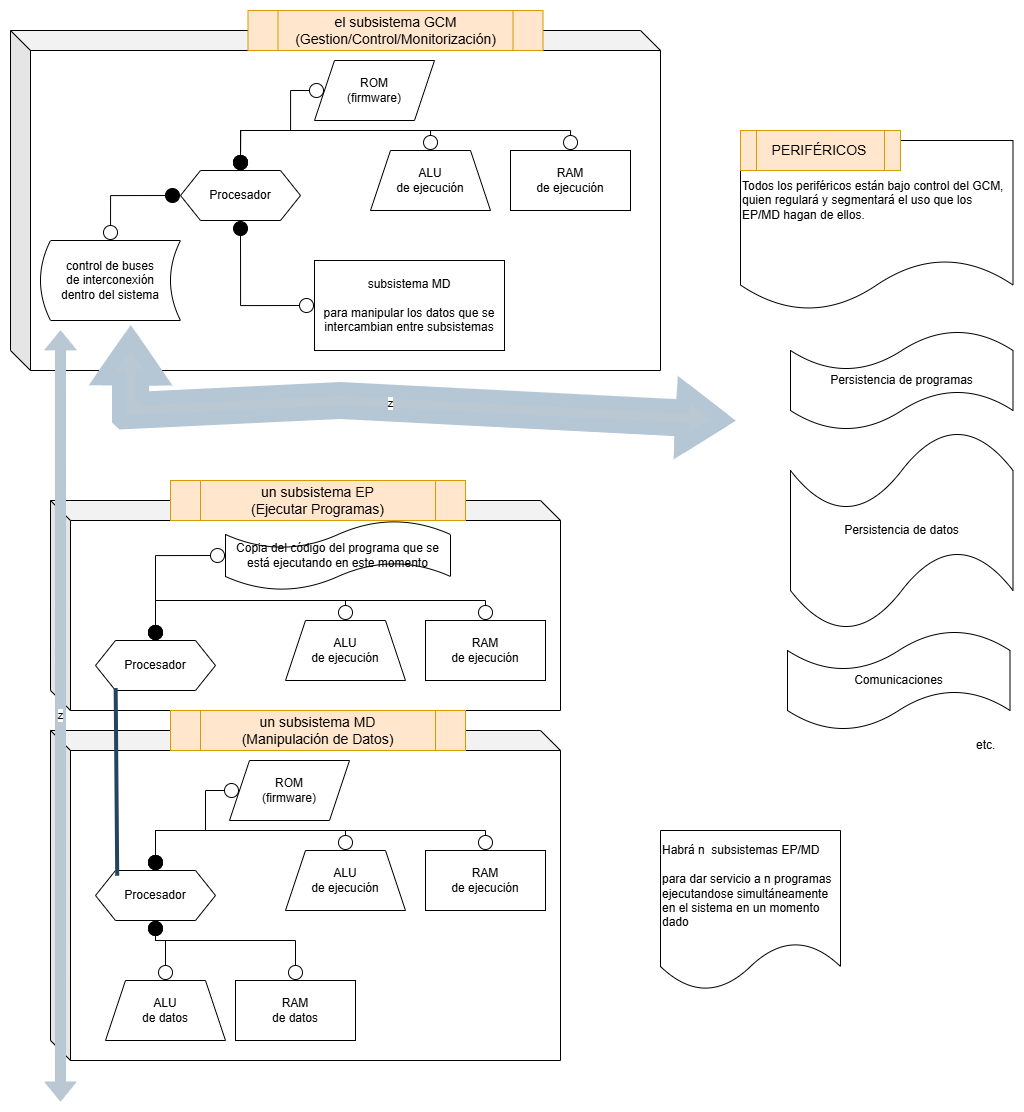

The diagram above was exported from draw.io. Its source (the exported page's mxGraphModel, read from the mxfile embedded in the PNG):
<mxGraphModel dx="1591" dy="1114" grid="1" gridSize="10" guides="1" tooltips="1" connect="1" arrows="1" fold="1" page="1" pageScale="1" pageWidth="827" pageHeight="1169" math="0" shadow="0">
  <root>
    <mxCell id="0" />
    <mxCell id="1" parent="0" />
    <mxCell id="OKO-OGAJtroFvt3nWoJj-1" parent="1" style="shape=cube;whiteSpace=wrap;html=1;boundedLbl=1;backgroundOutline=1;darkOpacity=0.05;darkOpacity2=0.1;" value="" vertex="1">
      <mxGeometry height="340" width="650" x="50" y="70" as="geometry" />
    </mxCell>
    <mxCell id="OKO-OGAJtroFvt3nWoJj-2" parent="1" style="shape=hexagon;perimeter=hexagonPerimeter2;whiteSpace=wrap;html=1;fixedSize=1;" value="Procesador" vertex="1">
      <mxGeometry height="50" width="120" x="220" y="210" as="geometry" />
    </mxCell>
    <mxCell id="OKO-OGAJtroFvt3nWoJj-3" parent="1" style="shape=trapezoid;perimeter=trapezoidPerimeter;whiteSpace=wrap;html=1;fixedSize=1;" value="ALU&lt;br&gt;de ejecución" vertex="1">
      <mxGeometry height="60" width="120" x="410" y="190" as="geometry" />
    </mxCell>
    <mxCell id="OKO-OGAJtroFvt3nWoJj-5" parent="1" style="shape=parallelogram;perimeter=parallelogramPerimeter;whiteSpace=wrap;html=1;fixedSize=1;" value="ROM&lt;br&gt;(firmware)" vertex="1">
      <mxGeometry height="60" width="120" x="354" y="100" as="geometry" />
    </mxCell>
    <mxCell id="OKO-OGAJtroFvt3nWoJj-6" parent="1" style="rounded=0;whiteSpace=wrap;html=1;" value="RAM&lt;br&gt;de ejecución" vertex="1">
      <mxGeometry height="60" width="120" x="550" y="190" as="geometry" />
    </mxCell>
    <mxCell id="OKO-OGAJtroFvt3nWoJj-7" parent="1" style="rounded=0;whiteSpace=wrap;html=1;" value="subsistema MD&lt;br&gt;&lt;br&gt;para manipular los datos que se intercambian entre subsistemas" vertex="1">
      <mxGeometry height="90" width="190" x="354" y="300" as="geometry" />
    </mxCell>
    <mxCell id="OKO-OGAJtroFvt3nWoJj-10" edge="1" parent="1" source="OKO-OGAJtroFvt3nWoJj-2" style="edgeStyle=orthogonalEdgeStyle;rounded=0;orthogonalLoop=1;jettySize=auto;html=1;exitX=0.5;exitY=1;exitDx=0;exitDy=0;shape=wire;dashed=1;endArrow=circle;endFill=0;startArrow=circle;startFill=1;entryX=0;entryY=0.5;entryDx=0;entryDy=0;" target="OKO-OGAJtroFvt3nWoJj-7">
      <mxGeometry relative="1" as="geometry">
        <mxPoint x="290" y="270" as="sourcePoint" />
        <mxPoint x="300" y="390" as="targetPoint" />
      </mxGeometry>
    </mxCell>
    <mxCell id="OKO-OGAJtroFvt3nWoJj-11" edge="1" parent="1" source="OKO-OGAJtroFvt3nWoJj-2" style="edgeStyle=orthogonalEdgeStyle;rounded=0;orthogonalLoop=1;jettySize=auto;html=1;exitX=0.5;exitY=0;exitDx=0;exitDy=0;shape=wire;dashed=1;endArrow=circle;endFill=0;startArrow=circle;startFill=1;entryX=0;entryY=0.5;entryDx=0;entryDy=0;" target="OKO-OGAJtroFvt3nWoJj-5">
      <mxGeometry relative="1" as="geometry">
        <Array as="points">
          <mxPoint x="280" y="170" />
          <mxPoint x="330" y="170" />
          <mxPoint x="330" y="130" />
        </Array>
        <mxPoint x="530" y="340" as="sourcePoint" />
        <mxPoint x="670" y="460" as="targetPoint" />
      </mxGeometry>
    </mxCell>
    <mxCell id="OKO-OGAJtroFvt3nWoJj-13" edge="1" parent="1" source="OKO-OGAJtroFvt3nWoJj-2" style="edgeStyle=orthogonalEdgeStyle;rounded=0;orthogonalLoop=1;jettySize=auto;html=1;exitX=0.5;exitY=0;exitDx=0;exitDy=0;shape=wire;dashed=1;endArrow=circle;endFill=0;startArrow=circle;startFill=1;entryX=0.5;entryY=0;entryDx=0;entryDy=0;" target="OKO-OGAJtroFvt3nWoJj-3">
      <mxGeometry relative="1" as="geometry">
        <mxPoint x="330" y="240" as="sourcePoint" />
        <mxPoint x="414" y="160" as="targetPoint" />
      </mxGeometry>
    </mxCell>
    <mxCell id="OKO-OGAJtroFvt3nWoJj-14" edge="1" parent="1" source="OKO-OGAJtroFvt3nWoJj-2" style="edgeStyle=orthogonalEdgeStyle;rounded=0;orthogonalLoop=1;jettySize=auto;html=1;exitX=0.5;exitY=0;exitDx=0;exitDy=0;shape=wire;dashed=1;endArrow=circle;endFill=0;startArrow=circle;startFill=1;entryX=0.5;entryY=0;entryDx=0;entryDy=0;" target="OKO-OGAJtroFvt3nWoJj-6">
      <mxGeometry relative="1" as="geometry">
        <mxPoint x="330" y="220" as="sourcePoint" />
        <mxPoint x="520" y="200" as="targetPoint" />
      </mxGeometry>
    </mxCell>
    <mxCell id="OKO-OGAJtroFvt3nWoJj-15" parent="1" style="shape=cube;whiteSpace=wrap;html=1;boundedLbl=1;backgroundOutline=1;darkOpacity=0.05;darkOpacity2=0.1;" value="" vertex="1">
      <mxGeometry height="210" width="510" x="90" y="540" as="geometry" />
    </mxCell>
    <mxCell id="OKO-OGAJtroFvt3nWoJj-17" parent="1" style="shape=hexagon;perimeter=hexagonPerimeter2;whiteSpace=wrap;html=1;fixedSize=1;" value="Procesador" vertex="1">
      <mxGeometry height="50" width="120" x="135" y="680" as="geometry" />
    </mxCell>
    <mxCell id="OKO-OGAJtroFvt3nWoJj-18" parent="1" style="shape=trapezoid;perimeter=trapezoidPerimeter;whiteSpace=wrap;html=1;fixedSize=1;" value="ALU&lt;br&gt;de ejecución" vertex="1">
      <mxGeometry height="60" width="120" x="325" y="660" as="geometry" />
    </mxCell>
    <mxCell id="OKO-OGAJtroFvt3nWoJj-21" parent="1" style="rounded=0;whiteSpace=wrap;html=1;" value="RAM&lt;br&gt;de ejecución" vertex="1">
      <mxGeometry height="60" width="120" x="465" y="660" as="geometry" />
    </mxCell>
    <mxCell id="OKO-OGAJtroFvt3nWoJj-24" edge="1" parent="1" source="OKO-OGAJtroFvt3nWoJj-17" style="edgeStyle=orthogonalEdgeStyle;rounded=0;orthogonalLoop=1;jettySize=auto;html=1;exitX=0.5;exitY=0;exitDx=0;exitDy=0;shape=wire;dashed=1;endArrow=circle;endFill=0;startArrow=circle;startFill=1;entryX=0;entryY=0.5;entryDx=0;entryDy=0;entryPerimeter=0;" target="QD2tXLui_101XCN5B_Aj-3">
      <mxGeometry relative="1" as="geometry">
        <mxPoint x="445" y="810" as="sourcePoint" />
        <mxPoint x="279" y="600.0000000000002" as="targetPoint" />
      </mxGeometry>
    </mxCell>
    <mxCell id="OKO-OGAJtroFvt3nWoJj-25" edge="1" parent="1" source="OKO-OGAJtroFvt3nWoJj-17" style="edgeStyle=orthogonalEdgeStyle;rounded=0;orthogonalLoop=1;jettySize=auto;html=1;exitX=0.5;exitY=0;exitDx=0;exitDy=0;shape=wire;dashed=1;endArrow=circle;endFill=0;startArrow=circle;startFill=1;entryX=0.5;entryY=0;entryDx=0;entryDy=0;" target="OKO-OGAJtroFvt3nWoJj-18">
      <mxGeometry relative="1" as="geometry">
        <mxPoint x="245" y="710" as="sourcePoint" />
        <mxPoint x="329" y="630" as="targetPoint" />
      </mxGeometry>
    </mxCell>
    <mxCell id="OKO-OGAJtroFvt3nWoJj-26" edge="1" parent="1" source="OKO-OGAJtroFvt3nWoJj-17" style="edgeStyle=orthogonalEdgeStyle;rounded=0;orthogonalLoop=1;jettySize=auto;html=1;exitX=0.5;exitY=0;exitDx=0;exitDy=0;shape=wire;dashed=1;endArrow=circle;endFill=0;startArrow=circle;startFill=1;entryX=0.5;entryY=0;entryDx=0;entryDy=0;" target="OKO-OGAJtroFvt3nWoJj-21">
      <mxGeometry relative="1" as="geometry">
        <mxPoint x="245" y="690" as="sourcePoint" />
        <mxPoint x="435" y="670" as="targetPoint" />
      </mxGeometry>
    </mxCell>
    <mxCell id="OKO-OGAJtroFvt3nWoJj-28" parent="1" style="shape=process;whiteSpace=wrap;html=1;backgroundOutline=1;fillColor=#ffe6cc;strokeColor=#d79b00;fontSize=14;" value="el subsistema GCM&lt;br&gt;(Gestion/Control/Monitorización)" vertex="1">
      <mxGeometry height="40" width="295" x="287.5" y="50" as="geometry" />
    </mxCell>
    <mxCell id="OKO-OGAJtroFvt3nWoJj-29" parent="1" style="shape=process;whiteSpace=wrap;html=1;backgroundOutline=1;fillColor=#ffe6cc;strokeColor=#d79b00;fontSize=14;" value="un subsistema EP&lt;br&gt;(Ejecutar Programas)" vertex="1">
      <mxGeometry height="40" width="295" x="210" y="520" as="geometry" />
    </mxCell>
    <mxCell id="OKO-OGAJtroFvt3nWoJj-32" parent="1" style="shape=dataStorage;whiteSpace=wrap;html=1;fixedSize=1;size=10;" value="control de buses&lt;br&gt;de interconexión&lt;br&gt;dentro del sistema" vertex="1">
      <mxGeometry height="80" width="140" x="80" y="280" as="geometry" />
    </mxCell>
    <mxCell id="OKO-OGAJtroFvt3nWoJj-33" edge="1" parent="1" source="OKO-OGAJtroFvt3nWoJj-2" style="edgeStyle=orthogonalEdgeStyle;rounded=0;orthogonalLoop=1;jettySize=auto;html=1;shape=wire;dashed=1;endArrow=circle;endFill=0;startArrow=circle;startFill=1;entryX=0.5;entryY=0;entryDx=0;entryDy=0;exitX=0;exitY=0.5;exitDx=0;exitDy=0;" target="OKO-OGAJtroFvt3nWoJj-32">
      <mxGeometry relative="1" as="geometry">
        <mxPoint x="270" y="310" as="sourcePoint" />
        <mxPoint x="344" y="395" as="targetPoint" />
      </mxGeometry>
    </mxCell>
    <mxCell id="OKO-OGAJtroFvt3nWoJj-34" parent="1" style="shape=cube;whiteSpace=wrap;html=1;boundedLbl=1;backgroundOutline=1;darkOpacity=0.05;darkOpacity2=0.1;" value="" vertex="1">
      <mxGeometry height="330" width="510" x="90" y="770" as="geometry" />
    </mxCell>
    <mxCell id="OKO-OGAJtroFvt3nWoJj-35" edge="1" parent="1" source="OKO-OGAJtroFvt3nWoJj-36" style="edgeStyle=orthogonalEdgeStyle;rounded=0;orthogonalLoop=1;jettySize=auto;html=1;exitX=0.5;exitY=1;exitDx=0;exitDy=0;entryX=0.5;entryY=0;entryDx=0;entryDy=0;shape=wire;dashed=1;endArrow=circle;endFill=0;startArrow=circle;startFill=1;" target="OKO-OGAJtroFvt3nWoJj-38">
      <mxGeometry relative="1" as="geometry">
        <Array as="points">
          <mxPoint x="195" y="980" />
          <mxPoint x="205" y="980" />
        </Array>
      </mxGeometry>
    </mxCell>
    <mxCell id="OKO-OGAJtroFvt3nWoJj-36" parent="1" style="shape=hexagon;perimeter=hexagonPerimeter2;whiteSpace=wrap;html=1;fixedSize=1;" value="Procesador" vertex="1">
      <mxGeometry height="50" width="120" x="135" y="910" as="geometry" />
    </mxCell>
    <mxCell id="OKO-OGAJtroFvt3nWoJj-37" parent="1" style="shape=trapezoid;perimeter=trapezoidPerimeter;whiteSpace=wrap;html=1;fixedSize=1;" value="ALU&lt;br&gt;de ejecución" vertex="1">
      <mxGeometry height="60" width="120" x="325" y="890" as="geometry" />
    </mxCell>
    <mxCell id="OKO-OGAJtroFvt3nWoJj-38" parent="1" style="shape=trapezoid;perimeter=trapezoidPerimeter;whiteSpace=wrap;html=1;fixedSize=1;" value="ALU&lt;br&gt;de datos" vertex="1">
      <mxGeometry height="60" width="120" x="145" y="1020" as="geometry" />
    </mxCell>
    <mxCell id="OKO-OGAJtroFvt3nWoJj-39" parent="1" style="shape=parallelogram;perimeter=parallelogramPerimeter;whiteSpace=wrap;html=1;fixedSize=1;" value="ROM&lt;br&gt;(firmware)" vertex="1">
      <mxGeometry height="60" width="120" x="269" y="800" as="geometry" />
    </mxCell>
    <mxCell id="OKO-OGAJtroFvt3nWoJj-40" parent="1" style="rounded=0;whiteSpace=wrap;html=1;" value="RAM&lt;br&gt;de ejecución" vertex="1">
      <mxGeometry height="60" width="120" x="465" y="890" as="geometry" />
    </mxCell>
    <mxCell id="OKO-OGAJtroFvt3nWoJj-41" parent="1" style="rounded=0;whiteSpace=wrap;html=1;" value="RAM&lt;br&gt;de datos" vertex="1">
      <mxGeometry height="60" width="120" x="275" y="1020" as="geometry" />
    </mxCell>
    <mxCell id="OKO-OGAJtroFvt3nWoJj-42" edge="1" parent="1" source="OKO-OGAJtroFvt3nWoJj-36" style="edgeStyle=orthogonalEdgeStyle;rounded=0;orthogonalLoop=1;jettySize=auto;html=1;exitX=0.5;exitY=1;exitDx=0;exitDy=0;shape=wire;dashed=1;endArrow=circle;endFill=0;startArrow=circle;startFill=1;" target="OKO-OGAJtroFvt3nWoJj-41">
      <mxGeometry relative="1" as="geometry">
        <Array as="points">
          <mxPoint x="195" y="980" />
          <mxPoint x="335" y="980" />
        </Array>
        <mxPoint x="205" y="970" as="sourcePoint" />
        <mxPoint x="215" y="1090" as="targetPoint" />
      </mxGeometry>
    </mxCell>
    <mxCell id="OKO-OGAJtroFvt3nWoJj-43" edge="1" parent="1" source="OKO-OGAJtroFvt3nWoJj-36" style="edgeStyle=orthogonalEdgeStyle;rounded=0;orthogonalLoop=1;jettySize=auto;html=1;exitX=0.5;exitY=0;exitDx=0;exitDy=0;shape=wire;dashed=1;endArrow=circle;endFill=0;startArrow=circle;startFill=1;entryX=0;entryY=0.5;entryDx=0;entryDy=0;" target="OKO-OGAJtroFvt3nWoJj-39">
      <mxGeometry relative="1" as="geometry">
        <Array as="points">
          <mxPoint x="195" y="870" />
          <mxPoint x="245" y="870" />
          <mxPoint x="245" y="830" />
        </Array>
        <mxPoint x="445" y="1040" as="sourcePoint" />
        <mxPoint x="585" y="1160" as="targetPoint" />
      </mxGeometry>
    </mxCell>
    <mxCell id="OKO-OGAJtroFvt3nWoJj-44" edge="1" parent="1" source="OKO-OGAJtroFvt3nWoJj-36" style="edgeStyle=orthogonalEdgeStyle;rounded=0;orthogonalLoop=1;jettySize=auto;html=1;exitX=0.5;exitY=0;exitDx=0;exitDy=0;shape=wire;dashed=1;endArrow=circle;endFill=0;startArrow=circle;startFill=1;entryX=0.5;entryY=0;entryDx=0;entryDy=0;" target="OKO-OGAJtroFvt3nWoJj-37">
      <mxGeometry relative="1" as="geometry">
        <mxPoint x="245" y="940" as="sourcePoint" />
        <mxPoint x="329" y="860" as="targetPoint" />
      </mxGeometry>
    </mxCell>
    <mxCell id="OKO-OGAJtroFvt3nWoJj-45" edge="1" parent="1" source="OKO-OGAJtroFvt3nWoJj-36" style="edgeStyle=orthogonalEdgeStyle;rounded=0;orthogonalLoop=1;jettySize=auto;html=1;exitX=0.5;exitY=0;exitDx=0;exitDy=0;shape=wire;dashed=1;endArrow=circle;endFill=0;startArrow=circle;startFill=1;entryX=0.5;entryY=0;entryDx=0;entryDy=0;" target="OKO-OGAJtroFvt3nWoJj-40">
      <mxGeometry relative="1" as="geometry">
        <mxPoint x="245" y="920" as="sourcePoint" />
        <mxPoint x="435" y="900" as="targetPoint" />
      </mxGeometry>
    </mxCell>
    <mxCell id="OKO-OGAJtroFvt3nWoJj-46" parent="1" style="shape=process;whiteSpace=wrap;html=1;backgroundOutline=1;fillColor=#ffe6cc;strokeColor=#d79b00;fontSize=14;" value="un subsistema MD&lt;br&gt;(Manipulación de Datos)" vertex="1">
      <mxGeometry height="40" width="295" x="210" y="750" as="geometry" />
    </mxCell>
    <mxCell id="OKO-OGAJtroFvt3nWoJj-47" parent="1" style="shape=document;whiteSpace=wrap;html=1;boundedLbl=1;align=left;" value="Habrá n&amp;nbsp; subsistemas EP/MD&lt;br&gt;&lt;br&gt;para dar servicio a n&amp;nbsp;programas ejecutandose simultáneamente en el sistema en un momento dado" vertex="1">
      <mxGeometry height="160" width="180" x="700" y="870" as="geometry" />
    </mxCell>
    <mxCell id="OKO-OGAJtroFvt3nWoJj-48" parent="1" style="shape=document;whiteSpace=wrap;html=1;boundedLbl=1;align=left;" value="Todos los periféricos están bajo control del GCM, quien regulará y segmentará el uso que los EP/MD hagan de ellos." vertex="1">
      <mxGeometry height="170" width="272.5" x="780" y="180" as="geometry" />
    </mxCell>
    <mxCell id="OKO-OGAJtroFvt3nWoJj-49" edge="1" parent="1" style="shape=flexArrow;endArrow=classic;startArrow=classic;html=1;rounded=0;entryX=0.077;entryY=0.882;entryDx=0;entryDy=0;fillColor=#bac8d3;strokeColor=light-dark(#b5c6d4, #a0bcd2);fillStyle=auto;entryPerimeter=0;" target="OKO-OGAJtroFvt3nWoJj-1" value="z">
      <mxGeometry height="100" relative="1" width="100" as="geometry">
        <mxPoint x="100" y="1141" as="sourcePoint" />
        <mxPoint x="200" y="420" as="targetPoint" />
      </mxGeometry>
    </mxCell>
    <mxCell id="QD2tXLui_101XCN5B_Aj-1" edge="1" parent="1" style="shape=flexArrow;endArrow=classic;startArrow=classic;html=1;rounded=0;entryX=0.185;entryY=0.882;entryDx=0;entryDy=0;fillColor=#bac8d3;strokeColor=light-dark(#b5c6d4, #a0bcd2);fillStyle=auto;entryPerimeter=0;startSize=9;endSize=9;strokeWidth=14;" target="OKO-OGAJtroFvt3nWoJj-1" value="z">
      <mxGeometry height="100" relative="1" width="100" as="geometry">
        <Array as="points">
          <mxPoint x="380" y="440" />
          <mxPoint x="170" y="450" />
        </Array>
        <mxPoint x="770" y="460" as="sourcePoint" />
        <mxPoint x="100" y="450" as="targetPoint" />
      </mxGeometry>
    </mxCell>
    <mxCell id="QD2tXLui_101XCN5B_Aj-2" parent="1" style="shape=process;whiteSpace=wrap;html=1;backgroundOutline=1;fillColor=#ffe6cc;strokeColor=#d79b00;fontSize=14;" value="PERIFÉRICOS" vertex="1">
      <mxGeometry height="40" width="160" x="780" y="170" as="geometry" />
    </mxCell>
    <mxCell id="QD2tXLui_101XCN5B_Aj-3" parent="1" style="shape=tape;whiteSpace=wrap;html=1;" value="Copia del código del programa que se está ejecutando en este momento" vertex="1">
      <mxGeometry height="70" width="225" x="265" y="560" as="geometry" />
    </mxCell>
    <mxCell id="QD2tXLui_101XCN5B_Aj-4" parent="1" style="shape=tape;whiteSpace=wrap;html=1;" value="Persistencia de datos" vertex="1">
      <mxGeometry height="200" width="222.5" x="830" y="470" as="geometry" />
    </mxCell>
    <mxCell id="QD2tXLui_101XCN5B_Aj-6" parent="1" style="shape=tape;whiteSpace=wrap;html=1;" value="Persistencia de programas" vertex="1">
      <mxGeometry height="100" width="222.5" x="830" y="370" as="geometry" />
    </mxCell>
    <mxCell id="QD2tXLui_101XCN5B_Aj-7" parent="1" style="shape=tape;whiteSpace=wrap;html=1;" value="Comunicaciones" vertex="1">
      <mxGeometry height="100" width="222.5" x="827" y="670" as="geometry" />
    </mxCell>
    <mxCell id="QD2tXLui_101XCN5B_Aj-8" parent="1" style="text;strokeColor=none;fillColor=none;align=left;verticalAlign=middle;spacingLeft=4;spacingRight=4;overflow=hidden;points=[[0,0.5],[1,0.5]];portConstraint=eastwest;rotatable=0;whiteSpace=wrap;html=1;" value="etc." vertex="1">
      <mxGeometry height="30" width="30.5" x="1010" y="770" as="geometry" />
    </mxCell>
    <mxCell id="QD2tXLui_101XCN5B_Aj-9" edge="1" parent="1" source="OKO-OGAJtroFvt3nWoJj-36" style="endArrow=none;html=1;rounded=0;exitX=0.181;exitY=0.105;exitDx=0;exitDy=0;exitPerimeter=0;entryX=0.168;entryY=0.951;entryDx=0;entryDy=0;entryPerimeter=0;strokeWidth=4;fillColor=#bac8d3;strokeColor=#23445d;" target="OKO-OGAJtroFvt3nWoJj-17" value="">
      <mxGeometry height="50" relative="1" width="50" as="geometry">
        <mxPoint x="390" y="530" as="sourcePoint" />
        <mxPoint x="440" y="480" as="targetPoint" />
      </mxGeometry>
    </mxCell>
  </root>
</mxGraphModel>